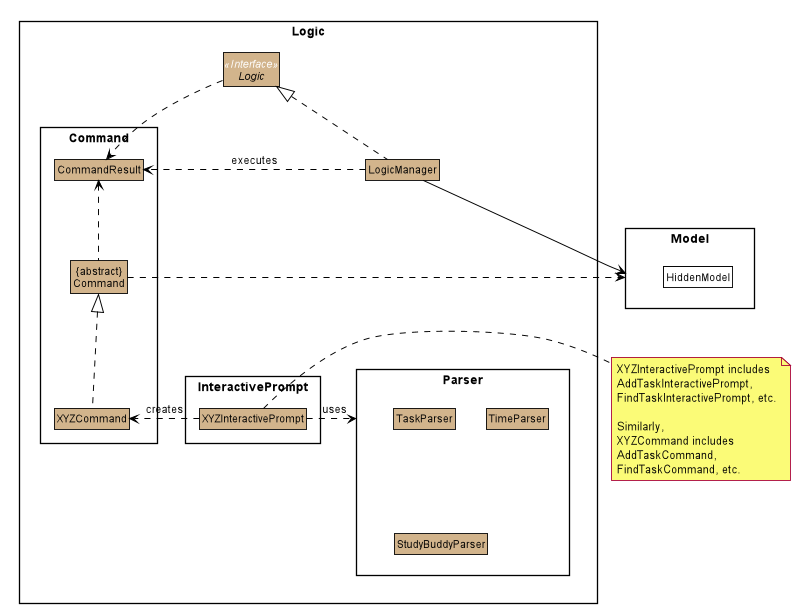

The diagram above was rendered by PlantUML. Its source (embedded in the PNG):
@startuml








skinparam BackgroundColor #FFFFFFF

skinparam Shadowing false

skinparam Class {
    FontColor #000000
    BorderThickness 1
    BorderColor #FFFFFF
    StereotypeFontColor #FFFFFF
    FontName Arial
}

skinparam Actor {
    BorderColor #000000
    Color #000000
    FontName Arial
}

skinparam Sequence {
    MessageAlign center
    BoxFontSize 15
    BoxPadding 0
    BoxFontColor #000000
    FontName Arial
}

skinparam Participant {
    FontColor #000000
    Padding 20
}

skinparam MinClassWidth 50
skinparam ParticipantPadding 10
skinparam Shadowing false
skinparam DefaultTextAlignment center
skinparam packageStyle Rectangle

hide footbox
hide members
hide circle
skinparam arrowThickness 1.1
skinparam arrowColor #000000
skinparam classBackgroundColor #D2B48C
skinparam classBorderColor #black

package Logic {

package Parser {
Class TaskParser
Class TimeParser
Class StudyBuddyParser
}

package Command {
Class XYZCommand
Class CommandResult
Class "{abstract}\nCommand" as Command
}

package InteractivePrompt {
Class XYZInteractivePrompt
}

Interface Logic <<Interface>>
Class LogicManager
}

package Model{
Class HiddenModel #FFFFFF
}


XYZInteractivePrompt .>Parser : uses
XYZInteractivePrompt .>XYZCommand : creates

Command .right.> Model
LogicManager -down-> Model

Model.[hidden].> LogicManager



XYZCommand .up.|> Command
LogicManager .up.|> Logic



Logic ..> CommandResult
LogicManager .down> CommandResult : executes
Command .up.> CommandResult


note right of XYZInteractivePrompt: XYZInteractivePrompt includes \nAddTaskInteractivePrompt, \nFindTaskInteractivePrompt, etc.\n\nSimilarly,\nXYZCommand includes \nAddTaskCommand, \nFindTaskCommand, etc.


@enduml